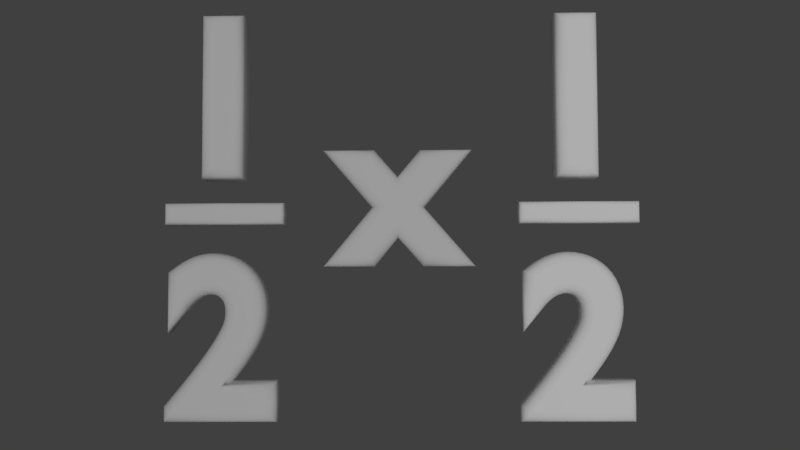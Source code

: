 # Source: FractionRaw.blend  (saved by Blender 2.77.0; exported with 4.5.12 LTS)
import bpy
from mathutils import Matrix  # noqa: F401  (used for matrix-valued properties, if any)

bpy.ops.wm.read_factory_settings(use_empty=True)
scene = bpy.context.scene
scene.name = 'Scene'

# ---- collections
col_collection_1 = bpy.data.collections.new('Collection 1'); scene.collection.children.link(col_collection_1)

# ---- materials (node trees are filled in below, after node groups)
mat_material = bpy.data.materials.new('Material')
mat_material.alpha_threshold = 0.0
mat_material.use_transparent_shadow = False
mat_material.roughness = 0.5
mat_material_006 = bpy.data.materials.new('Material.006')
mat_material_006.alpha_threshold = 0.0
mat_material_006.use_transparent_shadow = False
mat_material_006.diffuse_color = (1.0, 1.0, 1.0, 1.0)
mat_material_006.roughness = 0.5
mat_material_007 = bpy.data.materials.new('Material.007')
mat_material_007.alpha_threshold = 0.0
mat_material_007.use_transparent_shadow = False
mat_material_007.diffuse_color = (1.0, 1.0, 1.0, 1.0)
mat_material_007.roughness = 0.5
mat_material_008 = bpy.data.materials.new('Material.008')
mat_material_008.alpha_threshold = 0.0
mat_material_008.use_transparent_shadow = False
mat_material_008.diffuse_color = (0.9983, 1.0, 1.0, 1.0)
mat_material_008.roughness = 0.5

# ---- material node trees

# ---- world
world_world = bpy.data.worlds.new('World'); scene.world = world_world
world_world.color = (0.05088, 0.05088, 0.05088)
world_world.use_sun_shadow = False
world_world.sun_shadow_jitter_overblur = 0.0
world_world.cycles.sampling_method = 'MANUAL'

# ---- cameras
cam_camera = bpy.data.cameras.new('Camera')
cam_camera.clip_end = 100.0
cam_camera.lens = 35.0
cam_camera.sensor_width = 32.0
cam_camera.sensor_height = 18.0
cam_camera.ortho_scale = 7.314
cam_camera.dof.focus_distance = 0.0
cam_camera.dof.aperture_fstop = 128.0

# ---- lights
light_hemi = bpy.data.lights.new('Hemi', 'SUN')
light_hemi.transmission_factor = 0.0
light_hemi.angle = 0.1993
light_hemi.energy = 1.0
light_hemi.shadow_buffer_clip_start = 0.5
light_hemi.shadow_soft_size = 0.1
light_hemi.shadow_cascade_max_distance = 1000.0
light_lamp = bpy.data.lights.new('Lamp', 'POINT')
light_lamp.transmission_factor = 0.0
light_lamp.cutoff_distance = 30.0
light_lamp.energy = 100.0
light_lamp.shadow_buffer_clip_start = 1.001
light_lamp.shadow_soft_size = 0.1
light_lamp.shadow_maximum_resolution = 0.006
light_lamp.use_absolute_resolution = True

# ---- curves / text
txt_text_006 = bpy.data.curves.new('Text.006', 'FONT')
txt_text_006.dimensions = '2D'
txt_text_006.body = '2\n'
txt_text_006.materials.append(None)
txt_text_006.use_path_clamp = True
txt_text_006.bevel_resolution = 3
txt_text_006.extrude = 0.034
txt_text_006.bevel_depth = 0.05
txt_text_003 = bpy.data.curves.new('Text.003', 'FONT')
txt_text_003.dimensions = '2D'
txt_text_003.body = '_'
txt_text_003.materials.append(None)
txt_text_003.use_path_clamp = True
txt_text_003.bevel_resolution = 3
txt_text_003.extrude = 0.044
txt_text_003.bevel_depth = 0.026
txt_text_002 = bpy.data.curves.new('Text.002', 'FONT')
txt_text_002.dimensions = '2D'
txt_text_002.body = '1'
txt_text_002.materials.append(None)
txt_text_002.use_path_clamp = True
txt_text_002.bevel_resolution = 3
txt_text_002.extrude = 0.059
txt_text_002.bevel_depth = 0.05
txt_text_000 = bpy.data.curves.new('Text.000', 'FONT')
txt_text_000.dimensions = '2D'
txt_text_000.body = 'x'
txt_text_000.materials.append(mat_material)
txt_text_000.use_path_clamp = True
txt_text_000.bevel_resolution = 3
txt_text_000.extrude = 0.059
txt_text_000.bevel_depth = 0.05
txt_text_004 = bpy.data.curves.new('Text.004', 'FONT')
txt_text_004.dimensions = '2D'
txt_text_004.body = '1'
txt_text_004.materials.append(mat_material_006)
txt_text_004.use_path_clamp = True
txt_text_004.bevel_resolution = 3
txt_text_004.extrude = 0.059
txt_text_004.bevel_depth = 0.05
txt_text_005 = bpy.data.curves.new('Text.005', 'FONT')
txt_text_005.dimensions = '2D'
txt_text_005.body = '2\n'
txt_text_005.materials.append(mat_material_007)
txt_text_005.use_path_clamp = True
txt_text_005.bevel_resolution = 3
txt_text_005.extrude = 0.034
txt_text_005.bevel_depth = 0.05
txt_text_007 = bpy.data.curves.new('Text.007', 'FONT')
txt_text_007.dimensions = '2D'
txt_text_007.body = '_'
txt_text_007.materials.append(mat_material_008)
txt_text_007.materials.append(None)
txt_text_007.use_path_clamp = True
txt_text_007.bevel_resolution = 3
txt_text_007.extrude = 0.044
txt_text_007.bevel_depth = 0.026

# ---- objects
ob_hemi = bpy.data.objects.new('Hemi', light_hemi)
ob_text_001 = bpy.data.objects.new('Text.001', txt_text_006)
ob_text_002 = bpy.data.objects.new('Text.002', txt_text_003)
ob_text = bpy.data.objects.new('Text', txt_text_002)
ob_lamp = bpy.data.objects.new('Lamp', light_lamp)
ob_camera = bpy.data.objects.new('Camera', cam_camera)
ob_text_003 = bpy.data.objects.new('Text.003', txt_text_000)
ob_text_004 = bpy.data.objects.new('Text.004', txt_text_004)
ob_text_005 = bpy.data.objects.new('Text.005', txt_text_005)
ob_text_006 = bpy.data.objects.new('Text.006', txt_text_007)

# ---- transforms, parenting, visibility, modifiers, constraints
ob_hemi.location = (1.832, -0.3143, 0.4178)
ob_hemi.lineart.crease_threshold = 0.0
ob_text_001.location = (-1.497, 0.07466, 0.2493)
ob_text_001.lineart.crease_threshold = 0.0
ob_text_002.location = (-1.483, 1.101, 0.2501)
ob_text_002.lineart.crease_threshold = 0.0
ob_text.location = (-1.491, 1.216, 0.2496)
ob_text.lineart.crease_threshold = 0.0
ob_lamp.location = (4.076, 1.005, 5.904)
ob_lamp.rotation_euler = (0.6503, 0.05522, 1.866)
ob_lamp.lock_rotations_4d = False
ob_lamp.empty_display_type = 'ARROWS'
ob_lamp.color = (0.0, 0.0, 0.0, 0.0)
ob_lamp.lineart.crease_threshold = 0.0
ob_camera.location = (-0.3257, 0.706, 4.415)
ob_camera.rotation_euler = (0.05769, 0.01878, -6.287)
ob_camera.lock_rotations_4d = False
ob_camera.empty_display_type = 'ARROWS'
ob_camera.color = (0.0, 0.0, 0.0, 0.0)
ob_camera.display_type = 'WIRE'
ob_camera.lineart.crease_threshold = 0.0
ob_text_003.location = (-0.6569, 0.7986, 0.2496)
ob_text_003.lineart.crease_threshold = 0.0
ob_text_004.location = (0.1821, 1.216, 0.2496)
ob_text_004.lineart.crease_threshold = 0.0
ob_text_005.location = (0.1761, 0.07466, 0.2493)
ob_text_005.lineart.crease_threshold = 0.0
ob_text_006.location = (0.1904, 1.101, 0.2501)
ob_text_006.lineart.crease_threshold = 0.0

# ---- collection membership
col_collection_1.objects.link(ob_hemi)
col_collection_1.objects.link(ob_text_001)
col_collection_1.objects.link(ob_text_002)
col_collection_1.objects.link(ob_text)
col_collection_1.objects.link(ob_lamp)
col_collection_1.objects.link(ob_camera)
col_collection_1.objects.link(ob_text_003)
col_collection_1.objects.link(ob_text_004)
col_collection_1.objects.link(ob_text_005)
col_collection_1.objects.link(ob_text_006)

# ---- scene / render settings (as saved in the file)
scene.camera = ob_camera
scene.frame_start = 1; scene.frame_end = 250; scene.frame_set(1)
scene.render.engine = 'BLENDER_EEVEE_NEXT'
scene.render.image_settings.compression = 100
scene.render.dither_intensity = 0.0
scene.render.film_transparent = True
scene.cycles.use_denoising = False
scene.cycles.samples = 128
scene.cycles.sampling_pattern = 'TABULATED_SOBOL'
scene.cycles.light_sampling_threshold = 0.0
scene.cycles.use_adaptive_sampling = False
scene.cycles.use_light_tree = False
scene.cycles.blur_glossy = 0.0
scene.cycles.sample_clamp_indirect = 0.0
scene.view_settings.view_transform = 'Standard'
bpy.context.view_layer.update()
